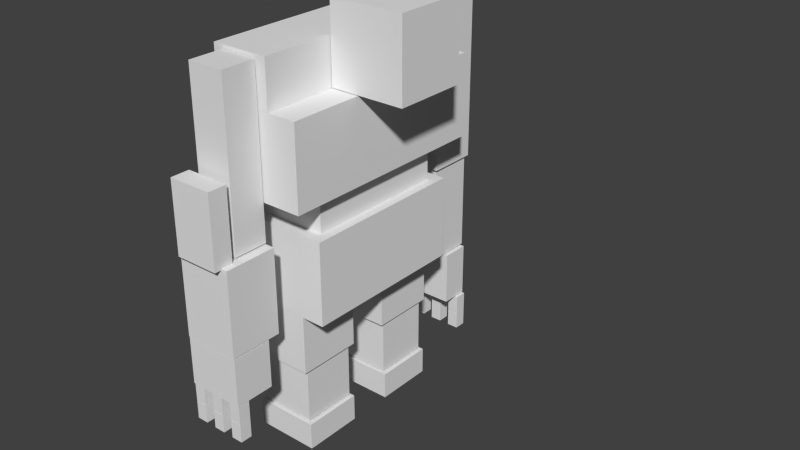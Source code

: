 # Source: lavatitan.blend  (saved by Blender 2.72.0; exported with 4.5.12 LTS)
import bpy
from mathutils import Matrix  # noqa: F401  (used for matrix-valued properties, if any)

bpy.ops.wm.read_factory_settings(use_empty=True)
scene = bpy.context.scene
scene.name = 'Scene'

# ---- collections
col_collection_1 = bpy.data.collections.new('Collection 1'); scene.collection.children.link(col_collection_1)

# ---- materials (node trees are filled in below, after node groups)
mat_material = bpy.data.materials.new('Material')
mat_material.alpha_threshold = 0.0
mat_material.use_transparent_shadow = False
mat_material.roughness = 0.5
mat_material.line_color = (0.0, 0.0, 0.0, 1.0)

# ---- material node trees

# ---- world
world_world = bpy.data.worlds.new('World'); scene.world = world_world
world_world.color = (0.05088, 0.05088, 0.05088)
world_world.use_sun_shadow = False
world_world.sun_shadow_jitter_overblur = 0.0
world_world.cycles.sampling_method = 'MANUAL'
world_world.cycles.sample_map_resolution = 256

# ---- meshes
me_cube_007 = bpy.data.meshes.new('Cube.007')
me_cube_007.from_pydata([(0.07056, 2.174, -10.4), (0.07056, 2.01, -10.4), (-0.217, 2.01, -10.4), (-0.217, 2.174, -10.4), (0.07056, 2.174, -9.452), (0.07056, 2.01, -9.452), (-0.217, 2.01, -9.452), (-0.217, 2.174, -9.452), (0.07056, 2.174, -11.37), (0.07056, 2.01, -11.37), (-0.217, 2.01, -11.37), (-0.217, 2.174, -11.37), (0.07056, 2.174, -10.43), (0.07056, 2.01, -10.43), (-0.217, 2.01, -10.43), (-0.217, 2.174, -10.43), (0.6237, 2.174, -11.37), (0.6237, 2.01, -11.37), (0.336, 2.01, -11.37), (0.336, 2.174, -11.37), (0.6237, 2.174, -10.43), (0.6237, 2.01, -10.43), (0.336, 2.01, -10.43), (0.336, 2.174, -10.43), (0.6237, 2.174, -10.4), (0.6237, 2.01, -10.4), (0.336, 2.01, -10.4), (0.336, 2.174, -10.4), (0.6237, 2.174, -9.452), (0.6237, 2.01, -9.452), (0.336, 2.01, -9.452), (0.336, 2.174, -9.452), (-0.481, 2.174, -10.4), (-0.481, 2.01, -10.4), (-0.7686, 2.01, -10.4), (-0.7686, 2.174, -10.4), (-0.481, 2.174, -9.452), (-0.481, 2.01, -9.452), (-0.7686, 2.01, -9.452), (-0.7686, 2.174, -9.452), (-0.481, 2.174, -11.37), (-0.481, 2.01, -11.37), (-0.7686, 2.01, -11.37), (-0.7686, 2.174, -11.37), (-0.481, 2.174, -10.43), (-0.481, 2.01, -10.43), (-0.7686, 2.01, -10.43), (-0.7686, 2.174, -10.43), (-0.5551, -2.077, -9.845), (-0.5551, -2.241, -9.845), (-0.8427, -2.241, -9.845), (-0.8427, -2.077, -9.845), (-0.5551, -2.077, -8.898), (-0.5551, -2.241, -8.898), (-0.8427, -2.241, -8.898), (-0.8427, -2.077, -8.898), (-0.5551, -2.077, -8.87), (-0.5551, -2.241, -8.87), (-0.8427, -2.241, -8.87), (-0.8427, -2.077, -8.87), (-0.5551, -2.077, -7.923), (-0.5551, -2.241, -7.923), (-0.8427, -2.241, -7.923), (-0.8427, -2.077, -7.923), (0.5495, -2.077, -8.87), (0.5495, -2.241, -8.87), (0.2619, -2.241, -8.87), (0.2619, -2.077, -8.87), (0.5495, -2.077, -7.923), (0.5495, -2.241, -7.923), (0.2619, -2.241, -7.923), (0.2619, -2.077, -7.923), (0.5495, -2.077, -9.845), (0.5495, -2.241, -9.845), (0.2619, -2.241, -9.845), (0.2619, -2.077, -9.845), (0.5495, -2.077, -8.898), (0.5495, -2.241, -8.898), (0.2619, -2.241, -8.898), (0.2619, -2.077, -8.898), (-0.003591, -2.077, -9.845), (-0.003591, -2.241, -9.845), (-0.2912, -2.241, -9.845), (-0.2912, -2.077, -9.845), (-0.003591, -2.077, -8.898), (-0.003591, -2.241, -8.898), (-0.2912, -2.241, -8.898), (-0.2912, -2.077, -8.898), (-0.003591, -2.077, -8.87), (-0.003591, -2.241, -8.87), (-0.2912, -2.241, -8.87), (-0.2912, -2.077, -8.87), (-0.003591, -2.077, -7.923), (-0.003591, -2.241, -7.923), (-0.2912, -2.241, -7.923), (-0.2912, -2.077, -7.923), (0.5525, -1.698, -7.891), (0.5525, -2.254, -7.891), (-0.8473, -2.254, -7.891), (-0.8473, -1.698, -7.891), (0.5525, -1.698, -5.442), (0.5525, -2.254, -5.442), (-0.8473, -2.254, -5.442), (-0.8473, -1.698, -5.442), (0.401, -2.094, -1.114), (0.401, -2.359, -1.114), (-0.6958, -2.359, -1.114), (-0.6958, -2.094, -1.114), (0.401, -2.094, 2.544), (0.401, -2.359, 2.544), (-0.6958, -2.359, 2.544), (-0.6958, -2.094, 2.544), (0.5525, -1.529, -5.392), (0.5525, -2.261, -5.392), (-0.8473, -2.261, -5.392), (-0.8473, -1.529, -5.392), (0.5525, -1.529, -1.068), (0.5525, -2.261, -1.068), (-0.8473, -2.261, -1.068), (-0.8473, -1.529, -1.068), (0.3321, -1.534, -0.9921), (0.3321, -2.01, -0.9921), (-0.593, -2.01, -0.9921), (-0.593, -1.534, -0.9921), (0.3321, -1.534, 7.229), (0.3321, -2.01, 7.229), (-0.593, -2.01, 7.229), (-0.593, -1.534, 7.229), (0.5526, 2.182, -9.419), (0.5526, 1.795, -9.419), (-0.7707, 1.795, -9.419), (-0.7707, 2.182, -9.419), (0.5526, 2.182, -6.622), (0.5526, 1.795, -6.622), (-0.7707, 1.795, -6.622), (-0.7707, 2.182, -6.622), (0.4609, 2.203, -6.549), (0.4609, 1.575, -6.549), (-0.7217, 1.575, -6.549), (-0.7217, 2.203, -6.549), (0.4609, 2.203, -1.487), (0.4609, 1.575, -1.487), (-0.7217, 1.575, -1.487), (-0.7217, 2.203, -1.487), (0.5244, 2.242, -1.441), (0.5244, 1.536, -1.441), (-0.7853, 1.536, -1.441), (-0.7853, 2.242, -1.441), (0.5244, 2.242, 7.399), (0.5244, 1.536, 7.399), (-0.7853, 1.536, 7.399), (-0.7853, 2.242, 7.399), (2.479, 0.5056, 5.088), (2.479, -0.5056, 5.088), (0.609, -0.5056, 5.088), (0.609, 0.5056, 5.088), (2.479, 0.5056, 9.036), (2.479, -0.5056, 9.036), (0.609, -0.5056, 9.036), (0.609, 0.5056, 9.036), (0.5869, 1.521, 5.059), (0.5869, -1.521, 5.059), (-0.8459, -1.521, 5.059), (-0.8459, 1.521, 5.059), (0.5869, 1.521, 7.416), (0.5869, -1.521, 7.416), (-0.8459, -1.521, 7.416), (-0.8459, 1.521, 7.416), (1.304, 1.521, 0.8994), (1.304, -1.521, 0.8994), (-0.9868, -1.521, 0.8994), (-0.9868, 1.521, 0.8994), (1.304, 1.521, 5.052), (1.304, -1.521, 5.052), (-0.9868, -1.521, 5.052), (-0.9868, 1.521, 5.052), (1.0, 1.0, -1.0), (1.0, -1.0, -1.0), (-1.0, -1.0, -1.0), (-1.0, 1.0, -1.0), (1.0, 1.0, 1.0), (1.0, -1.0, 1.0), (-1.0, -1.0, 1.0), (-1.0, 1.0, 1.0), (0.6452, -0.2627, -8.186), (0.6452, -1.163, -8.186), (-0.8944, -1.163, -8.186), (-0.8944, -0.2627, -8.186), (0.6452, -0.2627, -5.145), (0.6452, -1.163, -5.145), (-0.8944, -1.163, -5.145), (-0.8944, -0.2627, -5.145), (0.5822, -0.3307, -11.05), (0.5822, -1.095, -11.05), (-0.8314, -1.095, -11.05), (-0.8314, -0.3307, -11.05), (0.5822, -0.3307, -8.28), (0.5822, -1.095, -8.28), (-0.8314, -1.095, -8.28), (-0.8314, -0.3307, -8.28), (0.6788, -0.2961, -12.54), (0.6788, -1.129, -12.54), (-0.928, -1.129, -12.54), (-0.928, -0.2961, -12.54), (0.6788, -0.2961, -11.14), (0.6788, -1.129, -11.14), (-0.928, -1.129, -11.14), (-0.928, -0.2961, -11.14), (0.6788, 1.169, -12.54), (0.6788, 0.3365, -12.54), (-0.928, 0.3365, -12.54), (-0.928, 1.169, -12.54), (0.6788, 1.169, -11.14), (0.6788, 0.3365, -11.14), (-0.928, 0.3365, -11.14), (-0.928, 1.169, -11.14), (0.5822, 1.135, -11.05), (0.5822, 0.3711, -11.05), (-0.8314, 0.3711, -11.05), (-0.8314, 1.135, -11.05), (0.5822, 1.135, -8.28), (0.5822, 0.3711, -8.28), (-0.8314, 0.3711, -8.28), (-0.8314, 1.135, -8.28), (0.6452, 1.203, -8.186), (0.6452, 0.3031, -8.186), (-0.8944, 0.3031, -8.186), (-0.8944, 1.203, -8.186), (0.6452, 1.203, -5.145), (0.6452, 0.3031, -5.145), (-0.8944, 0.3031, -5.145), (-0.8944, 1.203, -5.145), (1.247, 1.173, -5.113), (1.247, -1.173, -5.113), (-0.9866, -1.173, -5.113), (-0.9866, 1.173, -5.113), (1.247, 1.173, -0.9002), (1.247, -1.173, -0.9002), (-0.9866, -1.173, -0.9002), (-0.9866, 1.173, -0.9002)], [], [(0, 1, 2, 3), (4, 7, 6, 5), (0, 4, 5, 1), (1, 5, 6, 2), (2, 6, 7, 3), (4, 0, 3, 7), (8, 9, 10, 11), (12, 15, 14, 13), (8, 12, 13, 9), (9, 13, 14, 10), (10, 14, 15, 11), (12, 8, 11, 15), (16, 17, 18, 19), (20, 23, 22, 21), (16, 20, 21, 17), (17, 21, 22, 18), (18, 22, 23, 19), (20, 16, 19, 23), (24, 25, 26, 27), (28, 31, 30, 29), (24, 28, 29, 25), (25, 29, 30, 26), (26, 30, 31, 27), (28, 24, 27, 31), (32, 33, 34, 35), (36, 39, 38, 37), (32, 36, 37, 33), (33, 37, 38, 34), (34, 38, 39, 35), (36, 32, 35, 39), (40, 41, 42, 43), (44, 47, 46, 45), (40, 44, 45, 41), (41, 45, 46, 42), (42, 46, 47, 43), (44, 40, 43, 47), (48, 49, 50, 51), (52, 55, 54, 53), (48, 52, 53, 49), (49, 53, 54, 50), (50, 54, 55, 51), (52, 48, 51, 55), (56, 57, 58, 59), (60, 63, 62, 61), (56, 60, 61, 57), (57, 61, 62, 58), (58, 62, 63, 59), (60, 56, 59, 63), (64, 65, 66, 67), (68, 71, 70, 69), (64, 68, 69, 65), (65, 69, 70, 66), (66, 70, 71, 67), (68, 64, 67, 71), (72, 73, 74, 75), (76, 79, 78, 77), (72, 76, 77, 73), (73, 77, 78, 74), (74, 78, 79, 75), (76, 72, 75, 79), (80, 81, 82, 83), (84, 87, 86, 85), (80, 84, 85, 81), (81, 85, 86, 82), (82, 86, 87, 83), (84, 80, 83, 87), (88, 89, 90, 91), (92, 95, 94, 93), (88, 92, 93, 89), (89, 93, 94, 90), (90, 94, 95, 91), (92, 88, 91, 95), (96, 97, 98, 99), (100, 103, 102, 101), (96, 100, 101, 97), (97, 101, 102, 98), (98, 102, 103, 99), (100, 96, 99, 103), (104, 105, 106, 107), (108, 111, 110, 109), (104, 108, 109, 105), (105, 109, 110, 106), (106, 110, 111, 107), (108, 104, 107, 111), (112, 113, 114, 115), (116, 119, 118, 117), (112, 116, 117, 113), (113, 117, 118, 114), (114, 118, 119, 115), (116, 112, 115, 119), (120, 121, 122, 123), (124, 127, 126, 125), (120, 124, 125, 121), (121, 125, 126, 122), (122, 126, 127, 123), (124, 120, 123, 127), (128, 129, 130, 131), (132, 135, 134, 133), (128, 132, 133, 129), (129, 133, 134, 130), (130, 134, 135, 131), (132, 128, 131, 135), (136, 137, 138, 139), (140, 143, 142, 141), (136, 140, 141, 137), (137, 141, 142, 138), (138, 142, 143, 139), (140, 136, 139, 143), (144, 145, 146, 147), (148, 151, 150, 149), (144, 148, 149, 145), (145, 149, 150, 146), (146, 150, 151, 147), (148, 144, 147, 151), (152, 153, 154, 155), (156, 159, 158, 157), (152, 156, 157, 153), (153, 157, 158, 154), (154, 158, 159, 155), (156, 152, 155, 159), (160, 161, 162, 163), (164, 167, 166, 165), (160, 164, 165, 161), (161, 165, 166, 162), (162, 166, 167, 163), (164, 160, 163, 167), (168, 169, 170, 171), (172, 175, 174, 173), (168, 172, 173, 169), (169, 173, 174, 170), (170, 174, 175, 171), (172, 168, 171, 175), (176, 177, 178, 179), (180, 183, 182, 181), (176, 180, 181, 177), (177, 181, 182, 178), (178, 182, 183, 179), (180, 176, 179, 183), (184, 185, 186, 187), (188, 191, 190, 189), (184, 188, 189, 185), (185, 189, 190, 186), (186, 190, 191, 187), (188, 184, 187, 191), (192, 193, 194, 195), (196, 199, 198, 197), (192, 196, 197, 193), (193, 197, 198, 194), (194, 198, 199, 195), (196, 192, 195, 199), (200, 201, 202, 203), (204, 207, 206, 205), (200, 204, 205, 201), (201, 205, 206, 202), (202, 206, 207, 203), (204, 200, 203, 207), (208, 209, 210, 211), (212, 215, 214, 213), (208, 212, 213, 209), (209, 213, 214, 210), (210, 214, 215, 211), (212, 208, 211, 215), (216, 217, 218, 219), (220, 223, 222, 221), (216, 220, 221, 217), (217, 221, 222, 218), (218, 222, 223, 219), (220, 216, 219, 223), (224, 225, 226, 227), (228, 231, 230, 229), (224, 228, 229, 225), (225, 229, 230, 226), (226, 230, 231, 227), (228, 224, 227, 231), (232, 233, 234, 235), (236, 239, 238, 237), (232, 236, 237, 233), (233, 237, 238, 234), (234, 238, 239, 235), (236, 232, 235, 239)])
_uv = me_cube_007.uv_layers.new(name='UVMap')
_uv.uv.foreach_set('vector', [0.6377, 0.3904, 0.6299, 0.3904, 0.6299, 0.3768, 0.6377, 0.3768, 0.6065, 0.3632, 0.6065, 0.3768, 0.5987, 0.3768, 0.5987, 0.3632, 0.6407, 0.437, 0.6407, 0.4817, 0.6329, 0.4817, 0.6329, 0.437, 0.6753, 0.9805, 0.6753, 0.9358, 0.689, 0.9358, 0.689, 0.9805, 0.5096, 0.7468, 0.5096, 0.7021, 0.5174, 0.7021, 0.5174, 0.7468, 0.1867, 0.8653, 0.1867, 0.9101, 0.173, 0.9101, 0.173, 0.8653, 0.6299, 0.3904, 0.6221, 0.3904, 0.6221, 0.3768, 0.6299, 0.3768, 0.6065, 0.3768, 0.6065, 0.3904, 0.5987, 0.3904, 0.5987, 0.3768, 0.5096, 0.7915, 0.5096, 0.7468, 0.5174, 0.7468, 0.5174, 0.7915, 0.6616, 0.9805, 0.6616, 0.9358, 0.6753, 0.9358, 0.6753, 0.9805, 0.06434, 0.915, 0.06434, 0.9597, 0.05653, 0.9597, 0.05653, 0.915, 0.974, 0.451, 0.974, 0.4957, 0.9603, 0.4957, 0.9603, 0.451, 0.6065, 0.3632, 0.6143, 0.3632, 0.6143, 0.3768, 0.6065, 0.3768, 0.5987, 0.3768, 0.5987, 0.3904, 0.5909, 0.3904, 0.5909, 0.3768, 0.7938, 0.8897, 0.7938, 0.9344, 0.786, 0.9344, 0.786, 0.8897, 0.689, 0.9805, 0.689, 0.9358, 0.7027, 0.9358, 0.7027, 0.9805, 0.3508, 0.918, 0.3508, 0.9627, 0.343, 0.9627, 0.343, 0.918, 0.2851, 0.9324, 0.2851, 0.9771, 0.2714, 0.9771, 0.2714, 0.9324, 0.2801, 0.5945, 0.288, 0.5945, 0.288, 0.6081, 0.2801, 0.6081, 0.5987, 0.3632, 0.5987, 0.3768, 0.5909, 0.3768, 0.5909, 0.3632, 0.6418, 0.2874, 0.6418, 0.3321, 0.634, 0.3321, 0.634, 0.2874, 0.6616, 0.9358, 0.6616, 0.9805, 0.6479, 0.9805, 0.6479, 0.9358, 0.09522, 0.7943, 0.09522, 0.7496, 0.103, 0.7496, 0.103, 0.7943, 0.1867, 0.8206, 0.1867, 0.8653, 0.173, 0.8653, 0.173, 0.8206, 0.6143, 0.3904, 0.6065, 0.3904, 0.6065, 0.3768, 0.6143, 0.3768, 0.5909, 0.3632, 0.5909, 0.3768, 0.583, 0.3768, 0.583, 0.3632, 0.786, 0.845, 0.786, 0.8003, 0.7938, 0.8003, 0.7938, 0.845, 0.1063, 0.981, 0.1063, 0.9363, 0.12, 0.9363, 0.12, 0.981, 0.6418, 0.3321, 0.6418, 0.3768, 0.634, 0.3768, 0.634, 0.3321, 0.4096, 0.8683, 0.4096, 0.913, 0.3959, 0.913, 0.3959, 0.8683, 0.6221, 0.3768, 0.6143, 0.3768, 0.6143, 0.3632, 0.6221, 0.3632, 0.5909, 0.3768, 0.5909, 0.3904, 0.583, 0.3904, 0.583, 0.3768, 0.6401, 0.8548, 0.6401, 0.8101, 0.6479, 0.8101, 0.6479, 0.8548, 0.4507, 0.9734, 0.4507, 0.9287, 0.4644, 0.9287, 0.4644, 0.9734, 0.4722, 0.9287, 0.4722, 0.9734, 0.4644, 0.9734, 0.4644, 0.9287, 0.7418, 0.9036, 0.7418, 0.9483, 0.7281, 0.9483, 0.7281, 0.9036, 0.2753, 0.7092, 0.2675, 0.7092, 0.2675, 0.6957, 0.2753, 0.6957, 0.5752, 0.3768, 0.5752, 0.3904, 0.5674, 0.3904, 0.5674, 0.3768, 0.8358, 0.8868, 0.8358, 0.8421, 0.8436, 0.8421, 0.8436, 0.8868, 0.3293, 0.9627, 0.3293, 0.918, 0.343, 0.918, 0.343, 0.9627, 0.6407, 0.4817, 0.6407, 0.5264, 0.6329, 0.5264, 0.6329, 0.4817, 0.9009, 0.9187, 0.9009, 0.9634, 0.8872, 0.9634, 0.8872, 0.9187, 0.2831, 0.7092, 0.2753, 0.7092, 0.2753, 0.6957, 0.2831, 0.6957, 0.5752, 0.3632, 0.5752, 0.3768, 0.5674, 0.3768, 0.5674, 0.3632, 0.288, 0.5051, 0.288, 0.5498, 0.2801, 0.5498, 0.2801, 0.5051, 0.568, 0.9794, 0.568, 0.9347, 0.5816, 0.9347, 0.5816, 0.9794, 0.288, 0.5498, 0.288, 0.5945, 0.2801, 0.5945, 0.2801, 0.5498, 0.7281, 0.9036, 0.7281, 0.9483, 0.7145, 0.9483, 0.7145, 0.9036, 0.288, 0.6217, 0.2801, 0.6217, 0.2801, 0.6081, 0.288, 0.6081, 0.6221, 0.3768, 0.6221, 0.3904, 0.6143, 0.3904, 0.6143, 0.3768, 0.6479, 0.8995, 0.6479, 0.9442, 0.6401, 0.9442, 0.6401, 0.8995, 0.974, 0.4957, 0.974, 0.451, 0.9877, 0.451, 0.9877, 0.4957, 0.6479, 0.7654, 0.6479, 0.8101, 0.6401, 0.8101, 0.6401, 0.7654, 0.8921, 0.4788, 0.8921, 0.5235, 0.8784, 0.5235, 0.8784, 0.4788, 0.3865, 0.6039, 0.3787, 0.6039, 0.3787, 0.5903, 0.3865, 0.5903, 0.6299, 0.3632, 0.6299, 0.3768, 0.6221, 0.3768, 0.6221, 0.3632, 0.8358, 0.9315, 0.8358, 0.8868, 0.8436, 0.8868, 0.8436, 0.9315, 0.3959, 0.9577, 0.3959, 0.913, 0.4096, 0.913, 0.4096, 0.9577, 0.6407, 0.3923, 0.6407, 0.437, 0.6329, 0.437, 0.6329, 0.3923, 0.1867, 0.9101, 0.1867, 0.9548, 0.173, 0.9548, 0.173, 0.9101, 0.6375, 0.6532, 0.6297, 0.6532, 0.6297, 0.6396, 0.6375, 0.6396, 0.583, 0.3632, 0.583, 0.3768, 0.5752, 0.3768, 0.5752, 0.3632, 0.2801, 0.5051, 0.2801, 0.4604, 0.288, 0.4604, 0.288, 0.5051, 0.9009, 0.9634, 0.9009, 0.9187, 0.9146, 0.9187, 0.9146, 0.9634, 0.103, 0.7049, 0.103, 0.7496, 0.09522, 0.7496, 0.09522, 0.7049, 0.05653, 0.915, 0.05653, 0.9597, 0.04284, 0.9597, 0.04284, 0.915, 0.6375, 0.6668, 0.6297, 0.6668, 0.6297, 0.6532, 0.6375, 0.6532, 0.583, 0.3768, 0.583, 0.3904, 0.5752, 0.3904, 0.5752, 0.3768, 0.6479, 0.8548, 0.6479, 0.8995, 0.6401, 0.8995, 0.6401, 0.8548, 0.5543, 0.9794, 0.5543, 0.9347, 0.568, 0.9347, 0.568, 0.9794, 0.7938, 0.845, 0.7938, 0.8897, 0.786, 0.8897, 0.786, 0.845, 0.9021, 0.07589, 0.9021, 0.1206, 0.8885, 0.1206, 0.8885, 0.07589, 0.2889, 0.8887, 0.2624, 0.8887, 0.2624, 0.8226, 0.2889, 0.8226, 0.2219, 0.5108, 0.2219, 0.5769, 0.1954, 0.5769, 0.1954, 0.5108, 0.2219, 0.3951, 0.2219, 0.5108, 0.1954, 0.5108, 0.1954, 0.3951, 0.1063, 0.9363, 0.1063, 0.8206, 0.173, 0.8206, 0.173, 0.9363, 0.3629, 0.7196, 0.3629, 0.604, 0.3894, 0.604, 0.3894, 0.7196, 0.06664, 0.7994, 0.06664, 0.915, 4.257e-08, 0.915, 0.0, 0.7994, 0.6423, 0.6396, 0.6297, 0.6396, 0.6297, 0.5878, 0.6423, 0.5878, 0.6423, 0.536, 0.6423, 0.5878, 0.6297, 0.5878, 0.6297, 0.536, 0.2801, 0.4604, 0.2801, 0.6331, 0.2675, 0.6331, 0.2675, 0.4604, 0.7834, 0.5206, 0.7834, 0.3479, 0.8356, 0.3479, 0.8356, 0.5206, 0.3913, 0.4175, 0.3913, 0.5903, 0.3787, 0.5903, 0.3787, 0.4175, 0.8289, 0.1437, 0.8289, 0.3164, 0.7767, 0.3164, 0.7767, 0.1437, 0.229, 1.0, 0.1942, 1.0, 0.1942, 0.9339, 0.229, 0.9339, 0.229, 1.0, 0.229, 0.9339, 0.2638, 0.9339, 0.2638, 1.0, 0.9255, 0.499, 0.9255, 0.2948, 0.9603, 0.2948, 0.9603, 0.499, 0.6765, 0.7654, 0.6765, 0.5612, 0.7431, 0.5612, 0.7431, 0.7654, 0.9255, 0.2948, 0.9255, 0.09055, 0.9603, 0.09055, 0.9603, 0.2948, 0.7767, 0.1437, 0.7767, 0.3479, 0.7101, 0.3479, 0.7101, 0.1437, 0.2851, 0.9324, 0.2624, 0.9324, 0.2624, 0.8887, 0.2851, 0.8887, 0.7371, 0.8599, 0.7371, 0.9036, 0.7145, 0.9036, 0.7145, 0.8599, 0.9255, 0.09055, 0.9255, 0.4788, 0.9029, 0.4788, 0.9029, 0.09055, 0.2235, 0.5844, 0.2235, 0.1961, 0.2675, 0.1961, 0.2675, 0.5844, 0.3917, 0.8058, 0.3917, 0.4175, 0.4143, 0.4175, 0.4143, 0.8058, 0.5674, 2.252e-08, 0.5674, 0.3883, 0.5234, 0.3883, 0.5234, 0.0, 0.2859, 0.6957, 0.2675, 0.6957, 0.2675, 0.6331, 0.2859, 0.6331, 0.3959, 0.8683, 0.3959, 0.8058, 0.4143, 0.8058, 0.4143, 0.8683, 0.2859, 0.3283, 0.2859, 0.4604, 0.2675, 0.4604, 0.2675, 0.3283, 0.4143, 0.9287, 0.4143, 0.7966, 0.4773, 0.7966, 0.4773, 0.9287, 0.2675, 0.3283, 0.2675, 0.1961, 0.2859, 0.1961, 0.2859, 0.3283, 0.9106, 0.7866, 0.9106, 0.9187, 0.8476, 0.9187, 0.8476, 0.7866, 0.6728, 0.7607, 0.6429, 0.7607, 0.6429, 0.7049, 0.6728, 0.7049, 0.8718, 0.3305, 0.8718, 0.2746, 0.9017, 0.2746, 0.9017, 0.3305, 0.9149, 0.8947, 0.9149, 0.6557, 0.9448, 0.6557, 0.9448, 0.8947, 0.7431, 0.8003, 0.7431, 0.5612, 0.7994, 0.5612, 0.7994, 0.8003, 0.1626, 0.8206, 0.1626, 0.5816, 0.1926, 0.5816, 0.1926, 0.8206, 0.1626, 0.5816, 0.1626, 0.8206, 0.1063, 0.8206, 0.1063, 0.5816, 0.5543, 0.9965, 0.5207, 0.9965, 0.5207, 0.9347, 0.5543, 0.9347, 0.7833, 0.4916, 0.7833, 0.5534, 0.7497, 0.5534, 0.7497, 0.4916, 0.6765, 0.2874, 0.6765, 0.7049, 0.6429, 0.7049, 0.6429, 0.2874, 0.2896, 0.4175, 0.2896, 2.252e-08, 0.352, 0.0, 0.352, 0.4175, 0.7101, 0.1437, 0.7101, 0.5612, 0.6765, 0.5612, 0.6765, 0.1437, 0.4143, 0.0, 0.4143, 0.4175, 0.352, 0.4175, 0.352, 2.252e-08, 0.637, 0.9544, 0.5889, 0.9544, 0.5889, 0.8661, 0.637, 0.8661, 0.963, 0.8947, 0.963, 0.9831, 0.9149, 0.9831, 0.9149, 0.8947, 0.8476, 0.6557, 0.8476, 0.8421, 0.7994, 0.8421, 0.7994, 0.6557, 0.1063, 0.5816, 0.1063, 0.3951, 0.1954, 0.3951, 0.1954, 0.5816, 0.5889, 0.8661, 0.5889, 0.6797, 0.637, 0.6797, 0.637, 0.8661, 0.3787, 0.4175, 0.3787, 0.604, 0.2896, 0.604, 0.2896, 0.4175, 0.8212, 4.504e-08, 0.8212, 0.1437, 0.7529, 0.1437, 0.7529, 0.0, 0.5889, 0.8233, 0.5207, 0.8233, 0.5207, 0.6797, 0.5889, 0.6797, 0.6796, 0.1437, 0.5674, 0.1437, 0.5674, 1.689e-08, 0.6796, 0.0, 0.1942, 0.9339, 0.1942, 0.8226, 0.2624, 0.8226, 0.2624, 0.9339, 0.6329, 0.536, 0.5207, 0.536, 0.5207, 0.3923, 0.6329, 0.3923, 0.5889, 0.8233, 0.5889, 0.9347, 0.5207, 0.9347, 0.5207, 0.8233, 0.6297, 0.536, 0.6297, 0.6797, 0.5207, 0.6797, 0.5207, 0.536, 0.6765, 0.2874, 0.5674, 0.2874, 0.5674, 0.1437, 0.6765, 0.1437, 0.2896, 0.0, 0.2896, 0.1961, 0.1448, 0.1961, 0.1448, 0.0, 0.4143, 0.1961, 0.4143, 0.0, 0.5234, 0.0, 0.5234, 0.1961, 2.27e-08, 0.1961, 0.0, 0.0, 0.1448, 0.0, 0.1448, 0.1961, 0.5234, 0.1961, 0.5234, 0.3923, 0.4143, 0.3923, 0.4143, 0.1961, 0.7994, 0.5612, 0.8946, 0.5612, 0.8946, 0.6557, 0.7994, 0.6557, 0.7431, 0.7654, 0.7431, 0.8599, 0.6479, 0.8599, 0.6479, 0.7654, 0.2894, 0.7281, 0.2894, 0.8226, 0.1942, 0.8226, 0.1942, 0.7281, 0.0, 0.7049, 0.09522, 0.7049, 0.09522, 0.7994, 0.0, 0.7994, 0.5096, 0.7966, 0.4143, 0.7966, 0.4143, 0.7021, 0.5096, 0.7021, 0.2896, 0.8421, 0.2896, 0.7477, 0.3849, 0.7477, 0.3849, 0.8421, 0.04284, 0.9878, 0.0, 0.9878, 5.675e-09, 0.915, 0.04284, 0.915, 0.8784, 0.4788, 0.8784, 0.5515, 0.8356, 0.5515, 0.8356, 0.4788, 0.9375, 0.512, 0.9375, 0.6557, 0.8946, 0.6557, 0.8946, 0.512, 0.7101, 0.4916, 0.7101, 0.3479, 0.7834, 0.3479, 0.7834, 0.4916, 0.5202, 0.7966, 0.5202, 0.9403, 0.4773, 0.9403, 0.4773, 0.7966, 0.7529, 0.0, 0.7529, 0.1437, 0.6796, 0.1437, 0.6796, 4.504e-08, 0.4143, 0.9287, 0.4507, 0.9287, 0.4507, 0.9955, 0.4143, 0.9955, 0.9994, 0.8947, 0.9994, 0.9615, 0.963, 0.9615, 0.963, 0.8947, 0.7994, 0.9731, 0.7994, 0.8421, 0.8358, 0.8421, 0.8358, 0.9731, 0.8212, 0.1309, 0.8212, 0.0, 0.8885, 0.0, 0.8885, 0.1309, 0.3562, 0.9731, 0.3562, 0.8421, 0.3926, 0.8421, 0.3926, 0.9731, 0.9029, 0.3479, 0.9029, 0.4788, 0.8356, 0.4788, 0.8356, 0.3479, 1.0, 0.3182, 0.9603, 0.3182, 0.9603, 0.2423, 1.0, 0.2423, 1.0, 0.09055, 1.0, 0.1664, 0.9603, 0.1664, 0.9603, 0.09055, 0.7497, 0.4916, 0.7497, 0.5576, 0.7101, 0.5576, 0.7101, 0.4916, 0.8885, 2.815e-09, 0.955, 0.0, 0.955, 0.07589, 0.8885, 0.07589, 0.8476, 0.9848, 0.8476, 0.9187, 0.8872, 0.9187, 0.8872, 0.9848, 0.3562, 0.918, 0.2896, 0.918, 0.2896, 0.8421, 0.3562, 0.8421, 0.9603, 0.1664, 1.0, 0.1664, 1.0, 0.2423, 0.9603, 0.2423, 0.9947, 0.0, 0.9947, 0.07589, 0.955, 0.07589, 0.955, 5.067e-08, 0.3293, 0.918, 0.3293, 0.984, 0.2896, 0.984, 0.2896, 0.918, 0.6479, 0.8599, 0.7145, 0.8599, 0.7145, 0.9358, 0.6479, 0.9358, 0.9603, 0.3843, 0.9603, 0.3182, 1.0, 0.3182, 1.0, 0.3843, 0.634, 0.3632, 0.5674, 0.3632, 0.5674, 0.2874, 0.634, 0.2874, 0.06664, 0.9303, 0.103, 0.9303, 0.103, 0.9971, 0.06664, 0.9971, 0.9603, 0.451, 0.9603, 0.3843, 0.9967, 0.3843, 0.9967, 0.451, 0.9811, 0.6557, 0.9811, 0.7866, 0.9448, 0.7866, 0.9448, 0.6557, 0.8289, 0.2746, 0.8289, 0.1437, 0.8962, 0.1437, 0.8962, 0.2746, 0.06664, 0.9303, 0.06664, 0.7994, 0.103, 0.7994, 0.103, 0.9303, 0.9149, 0.6557, 0.9149, 0.7866, 0.8476, 0.7866, 0.8476, 0.6557, 0.9448, 0.7866, 0.9876, 0.7866, 0.9876, 0.8593, 0.9448, 0.8593, 0.8718, 0.2746, 0.8718, 0.3473, 0.8289, 0.3473, 0.8289, 0.2746, 0.9803, 0.512, 0.9803, 0.6557, 0.9375, 0.6557, 0.9375, 0.512, 0.2896, 0.7477, 0.2896, 0.604, 0.3629, 0.604, 0.3629, 0.7477, 0.786, 0.8003, 0.786, 0.9439, 0.7431, 0.9439, 0.7431, 0.8003, 0.2675, 0.5844, 0.2675, 0.7281, 0.1942, 0.7281, 0.1942, 0.5844, 0.5207, 0.5913, 0.5207, 0.7021, 0.4143, 0.7021, 0.4143, 0.5913, 0.1063, 0.7049, 0.0, 0.7049, 5.675e-09, 0.5941, 0.1063, 0.5941, 4.54e-08, 0.3951, 0.0, 0.1961, 0.1117, 0.1961, 0.1117, 0.3951, 3.973e-08, 0.5941, 0.0, 0.3951, 0.1063, 0.3951, 0.1063, 0.5941, 0.1117, 0.3951, 0.1117, 0.1961, 0.2235, 0.1961, 0.2235, 0.3951, 0.5207, 0.3923, 0.5207, 0.5913, 0.4143, 0.5913, 0.4143, 0.3923])
me_cube_007.materials.append(mat_material)
me_cube_007.use_remesh_preserve_volume = False
me_cube_007.use_remesh_preserve_attributes = False
me_cube_007.use_mirror_vertex_groups = False
me_cube_007.update()
arm_armature = bpy.data.armatures.new('Armature')  # bones are not reproduced

# ---- objects
ob_armature = bpy.data.objects.new('Armature', arm_armature)
ob_cube_007 = bpy.data.objects.new('Cube.007', me_cube_007)

# ---- transforms, parenting, visibility, modifiers, constraints
ob_armature.location = (0.1262, -0.05834, 4.973)
ob_armature.show_in_front = True
ob_armature.lineart.crease_threshold = 0.0
ob_cube_007.parent = ob_armature
ob_cube_007.matrix_parent_inverse = Matrix(((1.0, 0.0, -1.863e-09, -0.1262), (0.0, 1.0, 0.0, 0.05834), (0.0, 0.0, 1.0, -4.973), (0.0, 0.0, 0.0, 1.0)))
ob_cube_007.location = (0.1107, 0.0, 5.583)
ob_cube_007.scale = (0.8887, 1.593, 0.4325)
ob_cube_007.lock_rotations_4d = False
ob_cube_007.empty_display_type = 'ARROWS'
ob_cube_007.lineart.crease_threshold = 0.0
_vg = ob_cube_007.vertex_groups.new(name='Bone')
_vg = ob_cube_007.vertex_groups.new(name='Bone.001')
_vg = ob_cube_007.vertex_groups.new(name='Bone.002')
_vg = ob_cube_007.vertex_groups.new(name='Bone.003')
_vg.add([152, 153, 154, 155, 156, 157, 158, 159], 1.0, 'REPLACE')
_vg = ob_cube_007.vertex_groups.new(name='Bone.004')
for _i, _w in zip([160, 161, 162, 163, 164, 165, 166, 167], [0.9152, 0.1073, 0.2124, 0.9322, 0.9658, 0.1976, 0.2363, 0.9165]): _vg.add([_i], _w, 'REPLACE')
_vg = ob_cube_007.vertex_groups.new(name='Bone.017')
for _i, _w in zip([112, 113, 114, 115, 116, 117, 118, 119, 120, 121, 122, 123, 124, 125, 126, 127], [0.07716, 0.1199, 0.03548, 0.06602, 0.4807, 0.3548, 0.3408, 0.4716, 1.0, 1.0, 1.0, 1.0, 1.0, 1.0, 1.0, 1.0]): _vg.add([_i], _w, 'REPLACE')
_vg = ob_cube_007.vertex_groups.new(name='Bone.018')
for _i, _w in zip([112, 113, 114, 115, 116, 117, 118, 119], [0.8229, 0.5086, 0.1805, 0.7634, 0.5071, 0.4777, 0.4291, 0.5046]): _vg.add([_i], _w, 'REPLACE')
_vg = ob_cube_007.vertex_groups.new(name='Bone.019')
for _i, _w in zip([104, 105, 106, 107, 108, 109, 110, 111, 112, 113, 114, 115, 117, 118], [1.0, 1.0, 1.0, 1.0, 1.0, 1.0, 1.0, 1.0, 0.0999, 0.3715, 0.7768, 0.1706, 0.1675, 0.2301]): _vg.add([_i], _w, 'REPLACE')
_vg = ob_cube_007.vertex_groups.new(name='Bone.020')
for _i, _w in zip([96, 99, 100, 101, 102, 103], [0.16, 0.1191, 0.812, 0.9122, 0.7732, 0.757]): _vg.add([_i], _w, 'REPLACE')
_vg = ob_cube_007.vertex_groups.new(name='Bone.021')
for _i, _w in zip([96, 98, 99, 100, 102, 103], [0.1187, 0.9864, 0.7994, 0.04726, 0.2079, 0.2036]): _vg.add([_i], _w, 'REPLACE')
_vg = ob_cube_007.vertex_groups.new(name='Bone.022')
_vg.add([56, 57, 58, 59, 60, 61, 62, 63], 1.0, 'REPLACE')
_vg = ob_cube_007.vertex_groups.new(name='Bone.023')
_vg.add([48, 49, 50, 51, 52, 53, 54, 55], 1.0, 'REPLACE')
_vg = ob_cube_007.vertex_groups.new(name='Bone.024')
_vg.add([88, 89, 90, 91, 92, 93, 94, 95], 1.0, 'REPLACE')
_vg = ob_cube_007.vertex_groups.new(name='Bone.025')
_vg.add([80, 81, 82, 83, 84, 85, 86, 87], 1.0, 'REPLACE')
_vg = ob_cube_007.vertex_groups.new(name='Bone.026')
for _i, _w in zip([96, 99, 100], [0.4857, 0.05377, 0.08451]): _vg.add([_i], _w, 'REPLACE')
_vg = ob_cube_007.vertex_groups.new(name='Bone.027')
for _i, _w in zip([64, 65, 66, 67, 68, 69, 70, 71, 96, 97, 99, 100, 101], [1.0, 1.0, 1.0, 1.0, 1.0, 1.0, 1.0, 1.0, 0.2356, 0.9834, 0.005423, 0.0549, 0.06616]): _vg.add([_i], _w, 'REPLACE')
_vg = ob_cube_007.vertex_groups.new(name='Bone.028')
_vg.add([72, 73, 74, 75, 76, 77, 78, 79], 1.0, 'REPLACE')
_vg = ob_cube_007.vertex_groups.new(name='Bone.005')
for _i, _w in zip([160, 161, 162, 163, 164, 165, 166, 167], [0.08481, 0.8927, 0.7876, 0.06776, 0.01846, 0.8024, 0.7637, 0.08353]): _vg.add([_i], _w, 'REPLACE')
_vg = ob_cube_007.vertex_groups.new(name='Bone.006')
for _i, _w in zip([137, 138, 140, 141, 142, 143, 144, 145, 146, 147, 148, 149, 150, 151], [0.003194, 0.01823, 0.05101, 0.4529, 0.4291, 0.06475, 1.0, 1.0, 1.0, 1.0, 1.0, 1.0, 1.0, 1.0]): _vg.add([_i], _w, 'REPLACE')
_vg = ob_cube_007.vertex_groups.new(name='Bone.007')
for _i, _w in zip([136, 137, 138, 139, 140, 141, 142, 143], [0.997, 0.9734, 0.9659, 0.9922, 0.949, 0.5471, 0.5709, 0.9352]): _vg.add([_i], _w, 'REPLACE')
_vg = ob_cube_007.vertex_groups.new(name='Bone.008')
for _i, _w in zip([129, 130, 132, 133, 134, 135], [0.04479, 0.06361, 0.8962, 0.8875, 0.8331, 0.8657]): _vg.add([_i], _w, 'REPLACE')
_vg = ob_cube_007.vertex_groups.new(name='Bone.009')
for _i, _w in zip([128, 129, 130, 132, 133], [0.9784, 0.9064, 0.0704, 0.09029, 0.09397]): _vg.add([_i], _w, 'REPLACE')
_vg = ob_cube_007.vertex_groups.new(name='Bone.015')
_vg.add([24, 25, 26, 27, 28, 29, 30, 31], 1.0, 'REPLACE')
_vg = ob_cube_007.vertex_groups.new(name='Bone.016')
_vg.add([16, 17, 18, 19, 20, 21, 22, 23], 1.0, 'REPLACE')
_vg = ob_cube_007.vertex_groups.new(name='Bone.010')
for _i, _w in zip([0, 1, 2, 3, 4, 5, 6, 7], [0.9075, 0.9174, 0.5441, 0.5416, 0.9359, 0.9369, 0.9473, 0.9486]): _vg.add([_i], _w, 'REPLACE')
_vg = ob_cube_007.vertex_groups.new(name='Bone.014')
for _i, _w in zip([0, 1, 2, 3, 4, 5, 6, 7, 8, 9, 10, 11, 12, 13, 14, 15], [0.09254, 0.08258, 0.4559, 0.4584, 0.06409, 0.06307, 0.05268, 0.05139, 1.0, 1.0, 1.0, 1.0, 1.0, 1.0, 1.0, 1.0]): _vg.add([_i], _w, 'REPLACE')
_vg = ob_cube_007.vertex_groups.new(name='Bone.011')
for _i, _w in zip([129, 130, 131, 134, 135], [0.04242, 0.866, 0.9759, 0.1421, 0.1192]): _vg.add([_i], _w, 'REPLACE')
_vg = ob_cube_007.vertex_groups.new(name='Bone.012')
_vg.add([32, 33, 34, 35, 36, 37, 38, 39], 1.0, 'REPLACE')
_vg = ob_cube_007.vertex_groups.new(name='Bone.013')
_vg.add([40, 41, 42, 43, 44, 45, 46, 47], 1.0, 'REPLACE')
_vg = ob_cube_007.vertex_groups.new(name='Bone.029')
for _i, _w in zip([232, 233, 234, 235, 236, 237, 238, 239], [0.9478, 0.05357, 0.0372, 0.9586, 0.9209, 0.07873, 0.07144, 0.9249]): _vg.add([_i], _w, 'REPLACE')
_vg = ob_cube_007.vertex_groups.new(name='Bone.031')
_vg.add([224, 225, 226, 227, 228, 229, 230, 231], 1.0, 'REPLACE')
_vg = ob_cube_007.vertex_groups.new(name='Bone.032')
for _i, _w in zip([209, 210, 211, 213, 214, 215, 216, 217, 218, 219, 220, 221, 222, 223], [0.05547, 0.4488, 0.07055, 0.02524, 0.1883, 0.04147, 1.0, 1.0, 1.0, 1.0, 1.0, 1.0, 1.0, 1.0]): _vg.add([_i], _w, 'REPLACE')
_vg = ob_cube_007.vertex_groups.new(name='Bone.033')
for _i, _w in zip([208, 209, 210, 211, 212, 213, 214, 215], [0.9843, 0.9445, 0.5512, 0.9295, 0.9874, 0.9624, 0.8117, 0.9543]): _vg.add([_i], _w, 'REPLACE')
_vg = ob_cube_007.vertex_groups.new(name='Bone.030')
for _i, _w in zip([232, 233, 234, 235, 236, 237, 238, 239], [0.05221, 0.9464, 0.9564, 0.0328, 0.07906, 0.9213, 0.9286, 0.07508]): _vg.add([_i], _w, 'REPLACE')
_vg = ob_cube_007.vertex_groups.new(name='Bone.034')
_vg.add([184, 185, 186, 187, 188, 189, 190, 191], 1.0, 'REPLACE')
_vg = ob_cube_007.vertex_groups.new(name='Bone.035')
_vg.add([192, 193, 194, 195, 196, 197, 198, 199], 1.0, 'REPLACE')
_vg = ob_cube_007.vertex_groups.new(name='Bone.036')
_vg.add([200, 201, 202, 203, 204, 205, 206, 207], 1.0, 'REPLACE')
_vg = ob_cube_007.vertex_groups.new(name='Bone.037')
for _i, _w in zip([168, 169, 170, 171, 172, 174, 175], [0.9642, 0.05626, 0.2099, 0.9336, 0.9991, 0.1915, 0.8863]): _vg.add([_i], _w, 'REPLACE')
_vg = ob_cube_007.vertex_groups.new(name='Bone.038')
for _i, _w in zip([168, 169, 170, 171, 173, 174, 175, 176, 177, 178, 179, 180, 181, 182, 183], [0.02162, 0.9437, 0.7901, 0.06638, 0.9985, 0.8085, 0.1137, 1.0, 1.0, 1.0, 1.0, 1.0, 1.0, 1.0, 1.0]): _vg.add([_i], _w, 'REPLACE')
_m = ob_cube_007.modifiers.new('Armature', 'ARMATURE')
_m.object = ob_armature

# ---- collection membership
col_collection_1.objects.link(ob_armature)
col_collection_1.objects.link(ob_cube_007)

# ---- scene / render settings (as saved in the file)
scene.frame_start = 10; scene.frame_end = 400; scene.frame_set(229)
scene.render.engine = 'BLENDER_EEVEE_NEXT'
scene.render.resolution_percentage = 50
scene.render.dither_intensity = 0.0
scene.cycles.use_denoising = False
scene.cycles.samples = 10
scene.cycles.sampling_pattern = 'TABULATED_SOBOL'
scene.cycles.light_sampling_threshold = 0.0
scene.cycles.use_adaptive_sampling = False
scene.cycles.use_light_tree = False
scene.cycles.blur_glossy = 0.0
scene.cycles.pixel_filter_type = 'GAUSSIAN'
scene.cycles.sample_clamp_indirect = 0.0
scene.view_settings.view_transform = 'Standard'
bpy.context.view_layer.update()

# ---- added for rendering (the .blend has no active camera and no usable light): camera, sun
cam_auto = bpy.data.cameras.new('AutoCamera')
cam_auto.lens = 50.0
cam_auto.sensor_width = 36.0
cam_auto.clip_end = 1000.0
ob_auto_camera = bpy.data.objects.new('AutoCamera', cam_auto)
scene.collection.objects.link(ob_auto_camera)
ob_auto_camera.location = (13.9118, -14.7829, 14.8101)
ob_auto_camera.rotation_euler = (1.09748, -7.21219e-08, 0.694738)
scene.camera = ob_auto_camera
light_auto_sun = bpy.data.lights.new('AutoSun', 'SUN')
light_auto_sun.energy = 3.0
light_auto_sun.angle = 0.0523599
ob_auto_sun = bpy.data.objects.new('AutoSun', light_auto_sun)
scene.collection.objects.link(ob_auto_sun)
ob_auto_sun.rotation_euler = (0.872665, 0.174533, 0.523599)
bpy.context.view_layer.update()

